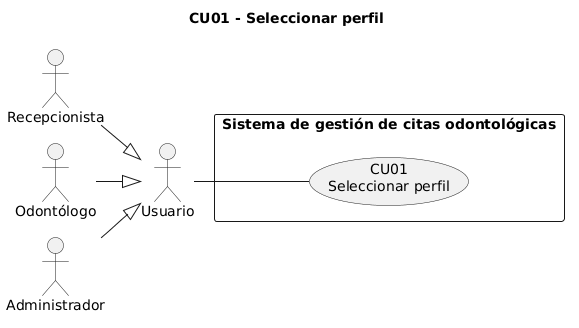

The diagram above was rendered by PlantUML. Its source (embedded in the PNG):
@startuml CU01_Seleccionar_perfil
!pragma layout smetana
title CU01 - Seleccionar perfil
left to right direction
skinparam packageStyle rectangle
actor "Usuario" as Usuario
actor "Recepcionista" as Recepcionista
actor "Odontólogo" as Odontologo
actor "Administrador" as Administrador
Recepcionista --|> Usuario
Odontologo --|> Usuario
Administrador --|> Usuario
rectangle "Sistema de gestión de citas odontológicas" {
  usecase "CU01\nSeleccionar perfil" as CU01
}
Usuario -- CU01
@enduml